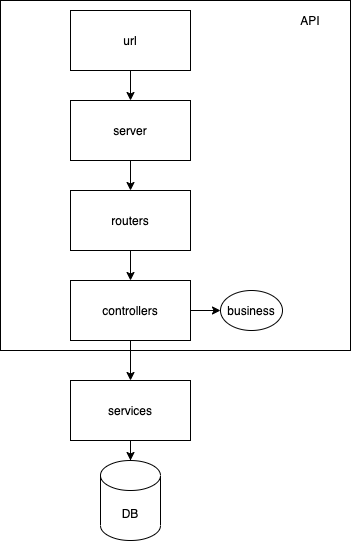

The diagram above was exported from draw.io. Its source (the exported page's mxGraphModel, read from the mxfile embedded in the PNG):
<mxGraphModel dx="837" dy="654" grid="1" gridSize="10" guides="1" tooltips="1" connect="1" arrows="1" fold="1" page="1" pageScale="1" pageWidth="827" pageHeight="1169" math="0" shadow="0">
  <root>
    <mxCell id="0" />
    <mxCell id="1" parent="0" />
    <mxCell id="25" value="" style="whiteSpace=wrap;html=1;aspect=fixed;" parent="1" vertex="1">
      <mxGeometry x="110" y="90" width="350" height="350" as="geometry" />
    </mxCell>
    <mxCell id="5" value="" style="edgeStyle=orthogonalEdgeStyle;rounded=0;orthogonalLoop=1;jettySize=auto;html=1;" parent="1" source="2" target="4" edge="1">
      <mxGeometry relative="1" as="geometry" />
    </mxCell>
    <mxCell id="2" value="url" style="rounded=0;whiteSpace=wrap;html=1;" parent="1" vertex="1">
      <mxGeometry x="180" y="100" width="120" height="60" as="geometry" />
    </mxCell>
    <mxCell id="7" value="" style="edgeStyle=orthogonalEdgeStyle;rounded=0;orthogonalLoop=1;jettySize=auto;html=1;" parent="1" source="4" target="6" edge="1">
      <mxGeometry relative="1" as="geometry" />
    </mxCell>
    <mxCell id="4" value="server" style="whiteSpace=wrap;html=1;rounded=0;" parent="1" vertex="1">
      <mxGeometry x="180" y="190" width="120" height="60" as="geometry" />
    </mxCell>
    <mxCell id="9" value="" style="edgeStyle=orthogonalEdgeStyle;rounded=0;orthogonalLoop=1;jettySize=auto;html=1;" parent="1" source="6" target="8" edge="1">
      <mxGeometry relative="1" as="geometry" />
    </mxCell>
    <mxCell id="6" value="routers" style="whiteSpace=wrap;html=1;rounded=0;" parent="1" vertex="1">
      <mxGeometry x="180" y="280" width="120" height="60" as="geometry" />
    </mxCell>
    <mxCell id="11" value="" style="edgeStyle=orthogonalEdgeStyle;rounded=0;orthogonalLoop=1;jettySize=auto;html=1;" parent="1" source="8" target="10" edge="1">
      <mxGeometry relative="1" as="geometry" />
    </mxCell>
    <mxCell id="19" value="" style="edgeStyle=orthogonalEdgeStyle;rounded=0;orthogonalLoop=1;jettySize=auto;html=1;" parent="1" source="8" target="18" edge="1">
      <mxGeometry relative="1" as="geometry" />
    </mxCell>
    <mxCell id="8" value="controllers" style="whiteSpace=wrap;html=1;rounded=0;" parent="1" vertex="1">
      <mxGeometry x="180" y="370" width="120" height="60" as="geometry" />
    </mxCell>
    <mxCell id="13" style="edgeStyle=orthogonalEdgeStyle;rounded=0;orthogonalLoop=1;jettySize=auto;html=1;entryX=0.5;entryY=0;entryDx=0;entryDy=0;entryPerimeter=0;" parent="1" source="10" target="12" edge="1">
      <mxGeometry relative="1" as="geometry" />
    </mxCell>
    <mxCell id="10" value="services" style="whiteSpace=wrap;html=1;rounded=0;" parent="1" vertex="1">
      <mxGeometry x="180" y="470" width="120" height="60" as="geometry" />
    </mxCell>
    <mxCell id="12" value="DB" style="shape=cylinder3;whiteSpace=wrap;html=1;boundedLbl=1;backgroundOutline=1;size=15;" parent="1" vertex="1">
      <mxGeometry x="210" y="550" width="60" height="80" as="geometry" />
    </mxCell>
    <mxCell id="18" value="business" style="ellipse;whiteSpace=wrap;html=1;rounded=0;" parent="1" vertex="1">
      <mxGeometry x="330" y="380" width="62" height="40" as="geometry" />
    </mxCell>
    <mxCell id="26" value="API" style="text;html=1;strokeColor=none;fillColor=none;align=center;verticalAlign=middle;whiteSpace=wrap;rounded=0;" parent="1" vertex="1">
      <mxGeometry x="400" y="100" width="40" height="20" as="geometry" />
    </mxCell>
  </root>
</mxGraphModel>